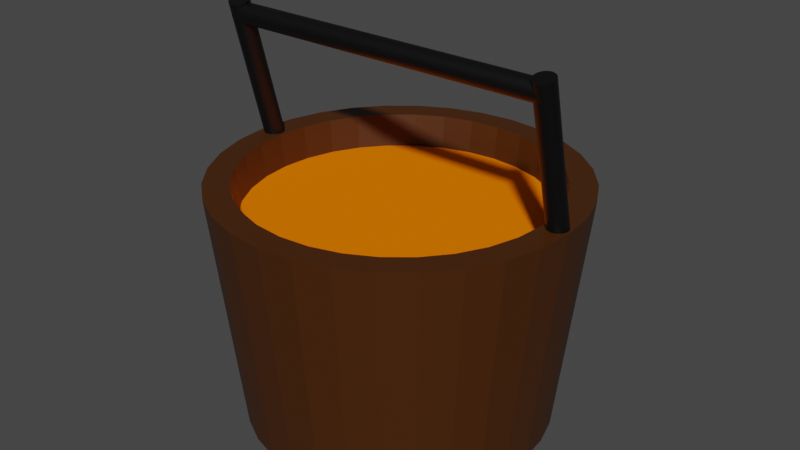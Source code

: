 # Source: test_honeyBucket.blend  (saved by Blender 3.3.6; exported with 4.5.12 LTS)
import bpy
from mathutils import Matrix  # noqa: F401  (used for matrix-valued properties, if any)

bpy.ops.wm.read_factory_settings(use_empty=True)
scene = bpy.context.scene
scene.name = 'Scene'

# ---- collections
col_collection = bpy.data.collections.new('Collection'); scene.collection.children.link(col_collection)

# ---- materials (node trees are filled in below, after node groups)
mat_brown = bpy.data.materials.new('brown')
mat_brown.use_transparent_shadow = False
mat_black = bpy.data.materials.new('black')
mat_black.use_transparent_shadow = False
mat_yellow = bpy.data.materials.new('yellow')
mat_yellow.use_transparent_shadow = False

# ---- material node trees
mat_brown.use_nodes = True; mat_brown.node_tree.nodes.clear()
_N = mat_brown.node_tree.nodes; _L = mat_brown.node_tree.links
n0 = _N.new('ShaderNodeBsdfPrincipled'); n0.name = 'Principled BSDF'; n0.location = (10, 300)
n0.distribution = 'GGX'
n0.subsurface_method = 'RANDOM_WALK_SKIN'
n0.inputs[0].default_value = (0.06072, 0.01678, 0.0, 1.0)
n0.inputs[3].default_value = 1.45
n0.inputs[27].default_value = (0.0, 0.0, 0.0, 1.0)
n0.inputs[28].default_value = 1.0
n1 = _N.new('ShaderNodeOutputMaterial'); n1.name = 'Material Output'; n1.location = (300, 300)
_L.new(n0.outputs[0], n1.inputs[0])
n1.is_active_output = True
mat_black.use_nodes = True; mat_black.node_tree.nodes.clear()
_N = mat_black.node_tree.nodes; _L = mat_black.node_tree.links
n0 = _N.new('ShaderNodeBsdfPrincipled'); n0.name = 'Principled BSDF'; n0.location = (10, 300)
n0.distribution = 'GGX'
n0.subsurface_method = 'RANDOM_WALK_SKIN'
n0.inputs[0].default_value = (0.0, 0.0, 0.0, 1.0)
n0.inputs[3].default_value = 1.45
n0.inputs[27].default_value = (0.0, 0.0, 0.0, 1.0)
n0.inputs[28].default_value = 1.0
n1 = _N.new('ShaderNodeOutputMaterial'); n1.name = 'Material Output'; n1.location = (300, 300)
_L.new(n0.outputs[0], n1.inputs[0])
n1.is_active_output = True
mat_yellow.use_nodes = True; mat_yellow.node_tree.nodes.clear()
_N = mat_yellow.node_tree.nodes; _L = mat_yellow.node_tree.links
n0 = _N.new('ShaderNodeBsdfPrincipled'); n0.name = 'Principled BSDF'; n0.location = (10, 300)
n0.distribution = 'GGX'
n0.subsurface_method = 'RANDOM_WALK_SKIN'
n0.inputs[0].default_value = (1.0, 0.1888, 0.0, 1.0)
n0.inputs[3].default_value = 1.45
n0.inputs[11].default_value = 1.01
n0.inputs[13].default_value = 0.0
n0.inputs[27].default_value = (0.0, 0.0, 0.0, 1.0)
n0.inputs[28].default_value = 1.0
n1 = _N.new('ShaderNodeOutputMaterial'); n1.name = 'Material Output'; n1.location = (300, 300)
_L.new(n0.outputs[0], n1.inputs[0])
n1.is_active_output = True

# ---- world
world_world = bpy.data.worlds.new('World'); scene.world = world_world
world_world.use_nodes = True; world_world.node_tree.nodes.clear()
_N = world_world.node_tree.nodes; _L = world_world.node_tree.links
n0 = _N.new('ShaderNodeOutputWorld'); n0.name = 'World Output'; n0.location = (300, 300)
n1 = _N.new('ShaderNodeBackground'); n1.name = 'Background'; n1.location = (10, 300)
n1.inputs[0].default_value = (0.05088, 0.05088, 0.05088, 1.0)
_L.new(n1.outputs[0], n0.inputs[0])
n0.is_active_output = True
world_world.color = (0.05088, 0.05088, 0.05088)
world_world.use_sun_shadow = False
world_world.sun_shadow_jitter_overblur = 0.0

# ---- meshes
me_cylinder = bpy.data.meshes.new('Cylinder')
me_cylinder.from_pydata([(1.795e-09, 0.8517, -0.3546), (0.0, 0.8572, 1.0), (0.1662, 0.8354, -0.3546), (0.1672, 0.8408, 1.0), (0.3259, 0.7869, -0.3546), (0.328, 0.792, 1.0), (0.4732, 0.7082, -0.3546), (0.4762, 0.7128, 1.0), (0.6023, 0.6023, -0.3546), (0.6061, 0.6061, 1.0), (0.7082, 0.4732, -0.3546), (0.7128, 0.4762, 1.0), (0.7869, 0.3259, -0.3546), (0.792, 0.328, 1.0), (0.8354, 0.1662, -0.3546), (0.8408, 0.1672, 1.0), (0.8517, 2.209e-09, -0.3546), (0.8572, 0.0, 1.0), (0.8354, -0.1662, -0.3546), (0.8408, -0.1672, 1.0), (0.7869, -0.3259, -0.3546), (0.792, -0.328, 1.0), (0.7082, -0.4732, -0.3546), (0.7128, -0.4762, 1.0), (0.6023, -0.6023, -0.3546), (0.6061, -0.6061, 1.0), (0.4732, -0.7082, -0.3546), (0.4762, -0.7128, 1.0), (0.3259, -0.7869, -0.3546), (0.328, -0.792, 1.0), (0.1662, -0.8354, -0.3546), (0.1672, -0.8408, 1.0), (1.795e-09, -0.8517, -0.3546), (0.0, -0.8572, 1.0), (-0.1662, -0.8354, -0.3546), (-0.1672, -0.8408, 1.0), (-0.3259, -0.7869, -0.3546), (-0.328, -0.792, 1.0), (-0.4732, -0.7082, -0.3546), (-0.4762, -0.7128, 1.0), (-0.6023, -0.6023, -0.3546), (-0.6061, -0.6061, 1.0), (-0.7082, -0.4732, -0.3546), (-0.7128, -0.4762, 1.0), (-0.7869, -0.3259, -0.3546), (-0.792, -0.328, 1.0), (-0.8354, -0.1662, -0.3546), (-0.8408, -0.1672, 1.0), (-0.8517, 2.209e-09, -0.3546), (-0.8572, 0.0, 1.0), (-0.8354, 0.1662, -0.3546), (-0.8408, 0.1672, 1.0), (-0.7869, 0.3259, -0.3546), (-0.792, 0.328, 1.0), (-0.7082, 0.4732, -0.3546), (-0.7128, 0.4762, 1.0), (-0.6023, 0.6023, -0.3546), (-0.6061, 0.6061, 1.0), (-0.4732, 0.7082, -0.3546), (-0.4762, 0.7128, 1.0), (-0.3259, 0.7869, -0.3546), (-0.328, 0.792, 1.0), (-0.1662, 0.8354, -0.3546), (-0.1672, 0.8408, 1.0), (0.1951, 0.9808, 1.0), (0.0, 1.0, 1.0), (0.3827, 0.9239, 1.0), (0.5556, 0.8315, 1.0), (0.7071, 0.7071, 1.0), (0.8315, 0.5556, 1.0), (0.9239, 0.3827, 1.0), (0.9808, 0.1951, 1.0), (1.0, 0.0, 1.0), (0.9808, -0.1951, 1.0), (0.9239, -0.3827, 1.0), (0.8315, -0.5556, 1.0), (0.7071, -0.7071, 1.0), (0.5556, -0.8315, 1.0), (0.3827, -0.9239, 1.0), (0.1951, -0.9808, 1.0), (0.0, -1.0, 1.0), (-0.1951, -0.9808, 1.0), (-0.3827, -0.9239, 1.0), (-0.5556, -0.8315, 1.0), (-0.7071, -0.7071, 1.0), (-0.8315, -0.5556, 1.0), (-0.9239, -0.3827, 1.0), (-0.9808, -0.1951, 1.0), (-1.0, 0.0, 1.0), (-0.9808, 0.1951, 1.0), (-0.9239, 0.3827, 1.0), (-0.8315, 0.5556, 1.0), (-0.7071, 0.7071, 1.0), (-0.5556, 0.8315, 1.0), (-0.3827, 0.9239, 1.0), (-0.1951, 0.9808, 1.0), (0.1341, 0.6743, -0.1189), (-2.765e-10, 0.6875, -0.1189), (0.2631, 0.6352, -0.1189), (0.382, 0.5717, -0.1189), (0.4862, 0.4862, -0.1189), (0.5717, 0.382, -0.1189), (0.6352, 0.2631, -0.1189), (0.6743, 0.1341, -0.1189), (0.6875, 0.0, -0.1189), (0.6743, -0.1341, -0.1189), (0.6352, -0.2631, -0.1189), (0.5717, -0.382, -0.1189), (0.4862, -0.4862, -0.1189), (0.382, -0.5717, -0.1189), (0.2631, -0.6352, -0.1189), (0.1341, -0.6743, -0.1189), (-2.765e-10, -0.6875, -0.1189), (-0.1341, -0.6743, -0.1189), (-0.2631, -0.6352, -0.1189), (-0.382, -0.5717, -0.1189), (-0.4862, -0.4862, -0.1189), (-0.5717, -0.382, -0.1189), (-0.6352, -0.2631, -0.1189), (-0.6743, -0.1341, -0.1189), (-0.6875, 0.0, -0.1189), (-0.6743, 0.1341, -0.1189), (-0.6352, 0.2631, -0.1189), (-0.5717, 0.382, -0.1189), (-0.4862, 0.4862, -0.1189), (-0.382, 0.5717, -0.1189), (-0.2631, 0.6352, -0.1189), (-0.1341, 0.6743, -0.1189)], [], [(0, 65, 64, 2), (2, 64, 66, 4), (4, 66, 67, 6), (6, 67, 68, 8), (8, 68, 69, 10), (10, 69, 70, 12), (12, 70, 71, 14), (14, 71, 72, 16), (16, 72, 73, 18), (18, 73, 74, 20), (20, 74, 75, 22), (22, 75, 76, 24), (24, 76, 77, 26), (26, 77, 78, 28), (28, 78, 79, 30), (30, 79, 80, 32), (32, 80, 81, 34), (34, 81, 82, 36), (36, 82, 83, 38), (38, 83, 84, 40), (40, 84, 85, 42), (42, 85, 86, 44), (44, 86, 87, 46), (46, 87, 88, 48), (48, 88, 89, 50), (50, 89, 90, 52), (52, 90, 91, 54), (54, 91, 92, 56), (56, 92, 93, 58), (58, 93, 94, 60), (29, 27, 109, 110), (60, 94, 95, 62), (62, 95, 65, 0), (0, 2, 4, 6, 8, 10, 12, 14, 16, 18, 20, 22, 24, 26, 28, 30, 32, 34, 36, 38, 40, 42, 44, 46, 48, 50, 52, 54, 56, 58, 60, 62), (1, 3, 64, 65), (3, 5, 66, 64), (5, 7, 67, 66), (7, 9, 68, 67), (9, 11, 69, 68), (11, 13, 70, 69), (13, 15, 71, 70), (15, 17, 72, 71), (17, 19, 73, 72), (19, 21, 74, 73), (21, 23, 75, 74), (23, 25, 76, 75), (25, 27, 77, 76), (27, 29, 78, 77), (29, 31, 79, 78), (31, 33, 80, 79), (33, 35, 81, 80), (35, 37, 82, 81), (37, 39, 83, 82), (39, 41, 84, 83), (41, 43, 85, 84), (43, 45, 86, 85), (45, 47, 87, 86), (47, 49, 88, 87), (49, 51, 89, 88), (51, 53, 90, 89), (53, 55, 91, 90), (55, 57, 92, 91), (57, 59, 93, 92), (59, 61, 94, 93), (61, 63, 95, 94), (63, 1, 65, 95), (96, 97, 127, 126, 125, 124, 123, 122, 121, 120, 119, 118, 117, 116, 115, 114, 113, 112, 111, 110, 109, 108, 107, 106, 105, 104, 103, 102, 101, 100, 99, 98), (3, 1, 97, 96), (57, 55, 123, 124), (31, 29, 110, 111), (5, 3, 96, 98), (59, 57, 124, 125), (33, 31, 111, 112), (7, 5, 98, 99), (61, 59, 125, 126), (35, 33, 112, 113), (9, 7, 99, 100), (63, 61, 126, 127), (37, 35, 113, 114), (11, 9, 100, 101), (1, 63, 127, 97), (39, 37, 114, 115), (13, 11, 101, 102), (41, 39, 115, 116), (15, 13, 102, 103), (43, 41, 116, 117), (17, 15, 103, 104), (45, 43, 117, 118), (19, 17, 104, 105), (47, 45, 118, 119), (21, 19, 105, 106), (49, 47, 119, 120), (23, 21, 106, 107), (51, 49, 120, 121), (25, 23, 107, 108), (53, 51, 121, 122), (27, 25, 108, 109), (55, 53, 122, 123)])
_uv = me_cylinder.uv_layers.new(name='UVMap')
_uv.uv.foreach_set('vector', [1.0, 0.5, 1.0, 1.0, 0.9688, 1.0, 0.9688, 0.5, 0.9688, 0.5, 0.9688, 1.0, 0.9375, 1.0, 0.9375, 0.5, 0.9375, 0.5, 0.9375, 1.0, 0.9062, 1.0, 0.9062, 0.5, 0.9062, 0.5, 0.9062, 1.0, 0.875, 1.0, 0.875, 0.5, 0.875, 0.5, 0.875, 1.0, 0.8438, 1.0, 0.8438, 0.5, 0.8438, 0.5, 0.8438, 1.0, 0.8125, 1.0, 0.8125, 0.5, 0.8125, 0.5, 0.8125, 1.0, 0.7812, 1.0, 0.7812, 0.5, 0.7812, 0.5, 0.7812, 1.0, 0.75, 1.0, 0.75, 0.5, 0.75, 0.5, 0.75, 1.0, 0.7188, 1.0, 0.7188, 0.5, 0.7188, 0.5, 0.7188, 1.0, 0.6875, 1.0, 0.6875, 0.5, 0.6875, 0.5, 0.6875, 1.0, 0.6562, 1.0, 0.6562, 0.5, 0.6562, 0.5, 0.6562, 1.0, 0.625, 1.0, 0.625, 0.5, 0.625, 0.5, 0.625, 1.0, 0.5938, 1.0, 0.5938, 0.5, 0.5938, 0.5, 0.5938, 1.0, 0.5625, 1.0, 0.5625, 0.5, 0.5625, 0.5, 0.5625, 1.0, 0.5312, 1.0, 0.5312, 0.5, 0.5312, 0.5, 0.5312, 1.0, 0.5, 1.0, 0.5, 0.5, 0.5, 0.5, 0.5, 1.0, 0.4688, 1.0, 0.4688, 0.5, 0.4688, 0.5, 0.4688, 1.0, 0.4375, 1.0, 0.4375, 0.5, 0.4375, 0.5, 0.4375, 1.0, 0.4062, 1.0, 0.4062, 0.5, 0.4062, 0.5, 0.4062, 1.0, 0.375, 1.0, 0.375, 0.5, 0.375, 0.5, 0.375, 1.0, 0.3438, 1.0, 0.3438, 0.5, 0.3438, 0.5, 0.3438, 1.0, 0.3125, 1.0, 0.3125, 0.5, 0.3125, 0.5, 0.3125, 1.0, 0.2812, 1.0, 0.2812, 0.5, 0.2812, 0.5, 0.2812, 1.0, 0.25, 1.0, 0.25, 0.5, 0.25, 0.5, 0.25, 1.0, 0.2188, 1.0, 0.2188, 0.5, 0.2188, 0.5, 0.2188, 1.0, 0.1875, 1.0, 0.1875, 0.5, 0.1875, 0.5, 0.1875, 1.0, 0.1562, 1.0, 0.1562, 0.5, 0.1562, 0.5, 0.1562, 1.0, 0.125, 1.0, 0.125, 0.5, 0.125, 0.5, 0.125, 1.0, 0.09375, 1.0, 0.09375, 0.5, 0.09375, 0.5, 0.09375, 1.0, 0.0625, 1.0, 0.0625, 0.5, 0.3287, 0.05993, 0.3643, 0.07894, 0.3643, 0.07894, 0.3287, 0.05993, 0.0625, 0.5, 0.0625, 1.0, 0.03125, 1.0, 0.03125, 0.5, 0.03125, 0.5, 0.03125, 1.0, 0.0, 1.0, 0.0, 0.5, 0.75, 0.49, 0.7968, 0.4854, 0.8418, 0.4717, 0.8833, 0.4496, 0.9197, 0.4197, 0.9496, 0.3833, 0.9717, 0.3418, 0.9854, 0.2968, 0.99, 0.25, 0.9854, 0.2032, 0.9717, 0.1582, 0.9496, 0.1167, 0.9197, 0.08029, 0.8833, 0.05045, 0.8418, 0.02827, 0.7968, 0.01461, 0.75, 0.01, 0.7032, 0.01461, 0.6582, 0.02827, 0.6167, 0.05045, 0.5803, 0.08029, 0.5504, 0.1167, 0.5283, 0.1582, 0.5146, 0.2032, 0.51, 0.25, 0.5146, 0.2968, 0.5283, 0.3418, 0.5504, 0.3833, 0.5803, 0.4197, 0.6167, 0.4496, 0.6582, 0.4717, 0.7032, 0.4854, 0.25, 0.4557, 0.2901, 0.4518, 0.2968, 0.4854, 0.25, 0.49, 0.2901, 0.4518, 0.3287, 0.4401, 0.3418, 0.4717, 0.2968, 0.4854, 0.3287, 0.4401, 0.3643, 0.4211, 0.3833, 0.4496, 0.3418, 0.4717, 0.3643, 0.4211, 0.3955, 0.3955, 0.4197, 0.4197, 0.3833, 0.4496, 0.3955, 0.3955, 0.4211, 0.3643, 0.4496, 0.3833, 0.4197, 0.4197, 0.4211, 0.3643, 0.4401, 0.3287, 0.4717, 0.3418, 0.4496, 0.3833, 0.4401, 0.3287, 0.4518, 0.2901, 0.4854, 0.2968, 0.4717, 0.3418, 0.4518, 0.2901, 0.4557, 0.25, 0.49, 0.25, 0.4854, 0.2968, 0.4557, 0.25, 0.4518, 0.2099, 0.4854, 0.2032, 0.49, 0.25, 0.4518, 0.2099, 0.4401, 0.1713, 0.4717, 0.1582, 0.4854, 0.2032, 0.4401, 0.1713, 0.4211, 0.1357, 0.4496, 0.1167, 0.4717, 0.1582, 0.4211, 0.1357, 0.3955, 0.1045, 0.4197, 0.08029, 0.4496, 0.1167, 0.3955, 0.1045, 0.3643, 0.07894, 0.3833, 0.05045, 0.4197, 0.08029, 0.3643, 0.07894, 0.3287, 0.05993, 0.3418, 0.02827, 0.3833, 0.05045, 0.3287, 0.05993, 0.2901, 0.04822, 0.2968, 0.01461, 0.3418, 0.02827, 0.2901, 0.04822, 0.25, 0.04427, 0.25, 0.01, 0.2968, 0.01461, 0.25, 0.04427, 0.2099, 0.04822, 0.2032, 0.01461, 0.25, 0.01, 0.2099, 0.04822, 0.1713, 0.05993, 0.1582, 0.02827, 0.2032, 0.01461, 0.1713, 0.05993, 0.1357, 0.07894, 0.1167, 0.05045, 0.1582, 0.02827, 0.1357, 0.07894, 0.1045, 0.1045, 0.08029, 0.08029, 0.1167, 0.05045, 0.1045, 0.1045, 0.07894, 0.1357, 0.05045, 0.1167, 0.08029, 0.08029, 0.07894, 0.1357, 0.05993, 0.1713, 0.02827, 0.1582, 0.05045, 0.1167, 0.05993, 0.1713, 0.04822, 0.2099, 0.01461, 0.2032, 0.02827, 0.1582, 0.04822, 0.2099, 0.04427, 0.25, 0.01, 0.25, 0.01461, 0.2032, 0.04427, 0.25, 0.04822, 0.2901, 0.01461, 0.2968, 0.01, 0.25, 0.04822, 0.2901, 0.05993, 0.3287, 0.02827, 0.3418, 0.01461, 0.2968, 0.05993, 0.3287, 0.07894, 0.3643, 0.05045, 0.3833, 0.02827, 0.3418, 0.07894, 0.3643, 0.1045, 0.3955, 0.08029, 0.4197, 0.05045, 0.3833, 0.1045, 0.3955, 0.1357, 0.4211, 0.1167, 0.4496, 0.08029, 0.4197, 0.1357, 0.4211, 0.1713, 0.4401, 0.1582, 0.4717, 0.1167, 0.4496, 0.1713, 0.4401, 0.2099, 0.4518, 0.2032, 0.4854, 0.1582, 0.4717, 0.2099, 0.4518, 0.25, 0.4557, 0.25, 0.49, 0.2032, 0.4854, 0.2901, 0.4518, 0.25, 0.4557, 0.2099, 0.4518, 0.1713, 0.4401, 0.1357, 0.4211, 0.1045, 0.3955, 0.07894, 0.3643, 0.05993, 0.3287, 0.04822, 0.2901, 0.04427, 0.25, 0.04822, 0.2099, 0.05993, 0.1713, 0.07894, 0.1357, 0.1045, 0.1045, 0.1357, 0.07894, 0.1713, 0.05993, 0.2099, 0.04822, 0.25, 0.04427, 0.2901, 0.04822, 0.3287, 0.05993, 0.3643, 0.07894, 0.3955, 0.1045, 0.4211, 0.1357, 0.4401, 0.1713, 0.4518, 0.2099, 0.4557, 0.25, 0.4518, 0.2901, 0.4401, 0.3287, 0.4211, 0.3643, 0.3955, 0.3955, 0.3643, 0.4211, 0.3287, 0.4401, 0.2901, 0.4518, 0.25, 0.4557, 0.25, 0.4557, 0.2901, 0.4518, 0.1045, 0.3955, 0.07894, 0.3643, 0.07894, 0.3643, 0.1045, 0.3955, 0.2901, 0.04822, 0.3287, 0.05993, 0.3287, 0.05993, 0.2901, 0.04822, 0.3287, 0.4401, 0.2901, 0.4518, 0.2901, 0.4518, 0.3287, 0.4401, 0.1357, 0.4211, 0.1045, 0.3955, 0.1045, 0.3955, 0.1357, 0.4211, 0.25, 0.04427, 0.2901, 0.04822, 0.2901, 0.04822, 0.25, 0.04427, 0.3643, 0.4211, 0.3287, 0.4401, 0.3287, 0.4401, 0.3643, 0.4211, 0.1713, 0.4401, 0.1357, 0.4211, 0.1357, 0.4211, 0.1713, 0.4401, 0.2099, 0.04822, 0.25, 0.04427, 0.25, 0.04427, 0.2099, 0.04822, 0.3955, 0.3955, 0.3643, 0.4211, 0.3643, 0.4211, 0.3955, 0.3955, 0.2099, 0.4518, 0.1713, 0.4401, 0.1713, 0.4401, 0.2099, 0.4518, 0.1713, 0.05993, 0.2099, 0.04822, 0.2099, 0.04822, 0.1713, 0.05993, 0.4211, 0.3643, 0.3955, 0.3955, 0.3955, 0.3955, 0.4211, 0.3643, 0.25, 0.4557, 0.2099, 0.4518, 0.2099, 0.4518, 0.25, 0.4557, 0.1357, 0.07894, 0.1713, 0.05993, 0.1713, 0.05993, 0.1357, 0.07894, 0.4401, 0.3287, 0.4211, 0.3643, 0.4211, 0.3643, 0.4401, 0.3287, 0.1045, 0.1045, 0.1357, 0.07894, 0.1357, 0.07894, 0.1045, 0.1045, 0.4518, 0.2901, 0.4401, 0.3287, 0.4401, 0.3287, 0.4518, 0.2901, 0.07894, 0.1357, 0.1045, 0.1045, 0.1045, 0.1045, 0.07894, 0.1357, 0.4557, 0.25, 0.4518, 0.2901, 0.4518, 0.2901, 0.4557, 0.25, 0.05993, 0.1713, 0.07894, 0.1357, 0.07894, 0.1357, 0.05993, 0.1713, 0.4518, 0.2099, 0.4557, 0.25, 0.4557, 0.25, 0.4518, 0.2099, 0.04822, 0.2099, 0.05993, 0.1713, 0.05993, 0.1713, 0.04822, 0.2099, 0.4401, 0.1713, 0.4518, 0.2099, 0.4518, 0.2099, 0.4401, 0.1713, 0.04427, 0.25, 0.04822, 0.2099, 0.04822, 0.2099, 0.04427, 0.25, 0.4211, 0.1357, 0.4401, 0.1713, 0.4401, 0.1713, 0.4211, 0.1357, 0.04822, 0.2901, 0.04427, 0.25, 0.04427, 0.25, 0.04822, 0.2901, 0.3955, 0.1045, 0.4211, 0.1357, 0.4211, 0.1357, 0.3955, 0.1045, 0.05993, 0.3287, 0.04822, 0.2901, 0.04822, 0.2901, 0.05993, 0.3287, 0.3643, 0.07894, 0.3955, 0.1045, 0.3955, 0.1045, 0.3643, 0.07894, 0.07894, 0.3643, 0.05993, 0.3287, 0.05993, 0.3287, 0.07894, 0.3643])
me_cylinder.materials.append(mat_brown)
me_cylinder.update()
me_cylinder_003 = bpy.data.meshes.new('Cylinder.003')
me_cylinder_003.from_pydata([(0.0, 1.0, -1.0), (0.0, 1.0, 1.0), (0.1951, 0.9808, -1.0), (0.1951, 0.9808, 1.0), (0.3827, 0.9239, -1.0), (0.3827, 0.9239, 1.0), (0.5556, 0.8315, -1.0), (0.5556, 0.8315, 1.0), (0.7071, 0.7071, -1.0), (0.7071, 0.7071, 1.0), (0.8315, 0.5556, -1.0), (0.8315, 0.5556, 1.0), (0.9239, 0.3827, -1.0), (0.9239, 0.3827, 1.0), (0.9808, 0.1951, -1.0), (0.9808, 0.1951, 1.0), (1.0, 0.0, -1.0), (1.0, 0.0, 1.0), (0.9808, -0.1951, -1.0), (0.9808, -0.1951, 1.0), (0.9239, -0.3827, -1.0), (0.9239, -0.3827, 1.0), (0.8315, -0.5556, -1.0), (0.8315, -0.5556, 1.0), (0.7071, -0.7071, -1.0), (0.7071, -0.7071, 1.0), (0.5556, -0.8315, -1.0), (0.5556, -0.8315, 1.0), (0.3827, -0.9239, -1.0), (0.3827, -0.9239, 1.0), (0.1951, -0.9808, -1.0), (0.1951, -0.9808, 1.0), (0.0, -1.0, -1.0), (0.0, -1.0, 1.0), (-0.1951, -0.9808, -1.0), (-0.1951, -0.9808, 1.0), (-0.3827, -0.9239, -1.0), (-0.3827, -0.9239, 1.0), (-0.5556, -0.8315, -1.0), (-0.5556, -0.8315, 1.0), (-0.7071, -0.7071, -1.0), (-0.7071, -0.7071, 1.0), (-0.8315, -0.5556, -1.0), (-0.8315, -0.5556, 1.0), (-0.9239, -0.3827, -1.0), (-0.9239, -0.3827, 1.0), (-0.9808, -0.1951, -1.0), (-0.9808, -0.1951, 1.0), (-1.0, 0.0, -1.0), (-1.0, 0.0, 1.0), (-0.9808, 0.1951, -1.0), (-0.9808, 0.1951, 1.0), (-0.9239, 0.3827, -1.0), (-0.9239, 0.3827, 1.0), (-0.8315, 0.5556, -1.0), (-0.8315, 0.5556, 1.0), (-0.7071, 0.7071, -1.0), (-0.7071, 0.7071, 1.0), (-0.5556, 0.8315, -1.0), (-0.5556, 0.8315, 1.0), (-0.3827, 0.9239, -1.0), (-0.3827, 0.9239, 1.0), (-0.1951, 0.9808, -1.0), (-0.1951, 0.9808, 1.0), (14.38, 1.0, -0.9789), (-1.259, 1.0, -0.9789), (14.38, 0.9808, -0.9672), (-1.259, 0.9808, -0.9672), (14.38, 0.9239, -0.956), (-1.259, 0.9239, -0.956), (14.38, 0.8315, -0.9456), (-1.259, 0.8315, -0.9456), (14.38, 0.7071, -0.9366), (-1.259, 0.7071, -0.9366), (14.38, 0.5556, -0.9291), (-1.259, 0.5556, -0.9291), (14.38, 0.3827, -0.9236), (-1.259, 0.3827, -0.9236), (14.38, 0.1951, -0.9202), (-1.259, 0.1951, -0.9202), (14.38, 0.0, -0.9191), (-1.259, 0.0, -0.9191), (14.38, -0.1951, -0.9202), (-1.259, -0.1951, -0.9202), (14.38, -0.3827, -0.9236), (-1.259, -0.3827, -0.9236), (14.38, -0.5556, -0.9291), (-1.259, -0.5556, -0.9291), (14.38, -0.7071, -0.9366), (-1.259, -0.7071, -0.9366), (14.38, -0.8315, -0.9456), (-1.259, -0.8315, -0.9456), (14.38, -0.9239, -0.956), (-1.259, -0.9239, -0.956), (14.38, -0.9808, -0.9672), (-1.259, -0.9808, -0.9672), (14.38, -1.0, -0.9789), (-1.259, -1.0, -0.9789), (14.38, -0.9808, -0.9905), (-1.259, -0.9808, -0.9905), (14.38, -0.9239, -1.002), (-1.259, -0.9239, -1.002), (14.38, -0.8315, -1.012), (-1.259, -0.8315, -1.012), (14.38, -0.7071, -1.021), (-1.259, -0.7071, -1.021), (14.38, -0.5556, -1.029), (-1.259, -0.5556, -1.029), (14.38, -0.3827, -1.034), (-1.259, -0.3827, -1.034), (14.38, -0.1951, -1.038), (-1.259, -0.1951, -1.038), (14.38, 0.0, -1.039), (-1.259, 0.0, -1.039), (14.38, 0.1951, -1.038), (-1.259, 0.1951, -1.038), (14.38, 0.3827, -1.034), (-1.259, 0.3827, -1.034), (14.38, 0.5556, -1.029), (-1.259, 0.5556, -1.029), (14.38, 0.7071, -1.021), (-1.259, 0.7071, -1.021), (14.38, 0.8315, -1.012), (-1.259, 0.8315, -1.012), (14.38, 0.9239, -1.002), (-1.259, 0.9239, -1.002), (14.38, 0.9808, -0.9905), (-1.259, 0.9808, -0.9905), (14.38, 1.0, 0.9852), (-1.259, 1.0, 0.9852), (14.38, 0.9808, 0.9969), (-1.259, 0.9808, 0.9969), (14.38, 0.9239, 1.008), (-1.259, 0.9239, 1.008), (14.38, 0.8315, 1.018), (-1.259, 0.8315, 1.018), (14.38, 0.7071, 1.028), (-1.259, 0.7071, 1.028), (14.38, 0.5556, 1.035), (-1.259, 0.5556, 1.035), (14.38, 0.3827, 1.04), (-1.259, 0.3827, 1.04), (14.38, 0.1951, 1.044), (-1.259, 0.1951, 1.044), (14.38, 0.0, 1.045), (-1.259, 0.0, 1.045), (14.38, -0.1951, 1.044), (-1.259, -0.1951, 1.044), (14.38, -0.3827, 1.04), (-1.259, -0.3827, 1.04), (14.38, -0.5556, 1.035), (-1.259, -0.5556, 1.035), (14.38, -0.7071, 1.028), (-1.259, -0.7071, 1.028), (14.38, -0.8315, 1.018), (-1.259, -0.8315, 1.018), (14.38, -0.9239, 1.008), (-1.259, -0.9239, 1.008), (14.38, -0.9808, 0.9969), (-1.259, -0.9808, 0.9969), (14.38, -1.0, 0.9852), (-1.259, -1.0, 0.9852), (14.38, -0.9808, 0.9736), (-1.259, -0.9808, 0.9736), (14.38, -0.9239, 0.9624), (-1.259, -0.9239, 0.9624), (14.38, -0.8315, 0.952), (-1.259, -0.8315, 0.952), (14.38, -0.7071, 0.943), (-1.259, -0.7071, 0.943), (14.38, -0.5556, 0.9355), (-1.259, -0.5556, 0.9355), (14.38, -0.3827, 0.93), (-1.259, -0.3827, 0.93), (14.38, -0.1951, 0.9266), (-1.259, -0.1951, 0.9266), (14.38, 0.0, 0.9254), (-1.259, 0.0, 0.9254), (14.38, 0.1951, 0.9266), (-1.259, 0.1951, 0.9266), (14.38, 0.3827, 0.93), (-1.259, 0.3827, 0.93), (14.38, 0.5556, 0.9355), (-1.259, 0.5556, 0.9355), (14.38, 0.7071, 0.943), (-1.259, 0.7071, 0.943), (14.38, 0.8315, 0.952), (-1.259, 0.8315, 0.952), (14.38, 0.9239, 0.9624), (-1.259, 0.9239, 0.9624), (14.38, 0.9808, 0.9736), (-1.259, 0.9808, 0.9736)], [], [(0, 1, 3, 2), (2, 3, 5, 4), (4, 5, 7, 6), (6, 7, 9, 8), (8, 9, 11, 10), (10, 11, 13, 12), (12, 13, 15, 14), (14, 15, 17, 16), (16, 17, 19, 18), (18, 19, 21, 20), (20, 21, 23, 22), (22, 23, 25, 24), (24, 25, 27, 26), (26, 27, 29, 28), (28, 29, 31, 30), (30, 31, 33, 32), (32, 33, 35, 34), (34, 35, 37, 36), (36, 37, 39, 38), (38, 39, 41, 40), (40, 41, 43, 42), (42, 43, 45, 44), (44, 45, 47, 46), (46, 47, 49, 48), (48, 49, 51, 50), (50, 51, 53, 52), (52, 53, 55, 54), (54, 55, 57, 56), (56, 57, 59, 58), (58, 59, 61, 60), (3, 1, 63, 61, 59, 57, 55, 53, 51, 49, 47, 45, 43, 41, 39, 37, 35, 33, 31, 29, 27, 25, 23, 21, 19, 17, 15, 13, 11, 9, 7, 5), (60, 61, 63, 62), (62, 63, 1, 0), (0, 2, 4, 6, 8, 10, 12, 14, 16, 18, 20, 22, 24, 26, 28, 30, 32, 34, 36, 38, 40, 42, 44, 46, 48, 50, 52, 54, 56, 58, 60, 62), (64, 65, 67, 66), (66, 67, 69, 68), (68, 69, 71, 70), (70, 71, 73, 72), (72, 73, 75, 74), (74, 75, 77, 76), (76, 77, 79, 78), (78, 79, 81, 80), (80, 81, 83, 82), (82, 83, 85, 84), (84, 85, 87, 86), (86, 87, 89, 88), (88, 89, 91, 90), (90, 91, 93, 92), (92, 93, 95, 94), (94, 95, 97, 96), (96, 97, 99, 98), (98, 99, 101, 100), (100, 101, 103, 102), (102, 103, 105, 104), (104, 105, 107, 106), (106, 107, 109, 108), (108, 109, 111, 110), (110, 111, 113, 112), (112, 113, 115, 114), (114, 115, 117, 116), (116, 117, 119, 118), (118, 119, 121, 120), (120, 121, 123, 122), (122, 123, 125, 124), (67, 65, 127, 125, 123, 121, 119, 117, 115, 113, 111, 109, 107, 105, 103, 101, 99, 97, 95, 93, 91, 89, 87, 85, 83, 81, 79, 77, 75, 73, 71, 69), (124, 125, 127, 126), (126, 127, 65, 64), (64, 66, 68, 70, 72, 74, 76, 78, 80, 82, 84, 86, 88, 90, 92, 94, 96, 98, 100, 102, 104, 106, 108, 110, 112, 114, 116, 118, 120, 122, 124, 126), (128, 129, 131, 130), (130, 131, 133, 132), (132, 133, 135, 134), (134, 135, 137, 136), (136, 137, 139, 138), (138, 139, 141, 140), (140, 141, 143, 142), (142, 143, 145, 144), (144, 145, 147, 146), (146, 147, 149, 148), (148, 149, 151, 150), (150, 151, 153, 152), (152, 153, 155, 154), (154, 155, 157, 156), (156, 157, 159, 158), (158, 159, 161, 160), (160, 161, 163, 162), (162, 163, 165, 164), (164, 165, 167, 166), (166, 167, 169, 168), (168, 169, 171, 170), (170, 171, 173, 172), (172, 173, 175, 174), (174, 175, 177, 176), (176, 177, 179, 178), (178, 179, 181, 180), (180, 181, 183, 182), (182, 183, 185, 184), (184, 185, 187, 186), (186, 187, 189, 188), (131, 129, 191, 189, 187, 185, 183, 181, 179, 177, 175, 173, 171, 169, 167, 165, 163, 161, 159, 157, 155, 153, 151, 149, 147, 145, 143, 141, 139, 137, 135, 133), (188, 189, 191, 190), (190, 191, 129, 128), (128, 130, 132, 134, 136, 138, 140, 142, 144, 146, 148, 150, 152, 154, 156, 158, 160, 162, 164, 166, 168, 170, 172, 174, 176, 178, 180, 182, 184, 186, 188, 190)])
_uv = me_cylinder_003.uv_layers.new(name='UVMap')
_uv.uv.foreach_set('vector', [1.0, 0.5, 1.0, 1.0, 0.9688, 1.0, 0.9688, 0.5, 0.9688, 0.5, 0.9688, 1.0, 0.9375, 1.0, 0.9375, 0.5, 0.9375, 0.5, 0.9375, 1.0, 0.9062, 1.0, 0.9062, 0.5, 0.9062, 0.5, 0.9062, 1.0, 0.875, 1.0, 0.875, 0.5, 0.875, 0.5, 0.875, 1.0, 0.8438, 1.0, 0.8438, 0.5, 0.8438, 0.5, 0.8438, 1.0, 0.8125, 1.0, 0.8125, 0.5, 0.8125, 0.5, 0.8125, 1.0, 0.7812, 1.0, 0.7812, 0.5, 0.7812, 0.5, 0.7812, 1.0, 0.75, 1.0, 0.75, 0.5, 0.75, 0.5, 0.75, 1.0, 0.7188, 1.0, 0.7188, 0.5, 0.7188, 0.5, 0.7188, 1.0, 0.6875, 1.0, 0.6875, 0.5, 0.6875, 0.5, 0.6875, 1.0, 0.6562, 1.0, 0.6562, 0.5, 0.6562, 0.5, 0.6562, 1.0, 0.625, 1.0, 0.625, 0.5, 0.625, 0.5, 0.625, 1.0, 0.5938, 1.0, 0.5938, 0.5, 0.5938, 0.5, 0.5938, 1.0, 0.5625, 1.0, 0.5625, 0.5, 0.5625, 0.5, 0.5625, 1.0, 0.5312, 1.0, 0.5312, 0.5, 0.5312, 0.5, 0.5312, 1.0, 0.5, 1.0, 0.5, 0.5, 0.5, 0.5, 0.5, 1.0, 0.4688, 1.0, 0.4688, 0.5, 0.4688, 0.5, 0.4688, 1.0, 0.4375, 1.0, 0.4375, 0.5, 0.4375, 0.5, 0.4375, 1.0, 0.4062, 1.0, 0.4062, 0.5, 0.4062, 0.5, 0.4062, 1.0, 0.375, 1.0, 0.375, 0.5, 0.375, 0.5, 0.375, 1.0, 0.3438, 1.0, 0.3438, 0.5, 0.3438, 0.5, 0.3438, 1.0, 0.3125, 1.0, 0.3125, 0.5, 0.3125, 0.5, 0.3125, 1.0, 0.2812, 1.0, 0.2812, 0.5, 0.2812, 0.5, 0.2812, 1.0, 0.25, 1.0, 0.25, 0.5, 0.25, 0.5, 0.25, 1.0, 0.2188, 1.0, 0.2188, 0.5, 0.2188, 0.5, 0.2188, 1.0, 0.1875, 1.0, 0.1875, 0.5, 0.1875, 0.5, 0.1875, 1.0, 0.1562, 1.0, 0.1562, 0.5, 0.1562, 0.5, 0.1562, 1.0, 0.125, 1.0, 0.125, 0.5, 0.125, 0.5, 0.125, 1.0, 0.09375, 1.0, 0.09375, 0.5, 0.09375, 0.5, 0.09375, 1.0, 0.0625, 1.0, 0.0625, 0.5, 0.2968, 0.4854, 0.25, 0.49, 0.2032, 0.4854, 0.1582, 0.4717, 0.1167, 0.4496, 0.08029, 0.4197, 0.05045, 0.3833, 0.02827, 0.3418, 0.01461, 0.2968, 0.01, 0.25, 0.01461, 0.2032, 0.02827, 0.1582, 0.05045, 0.1167, 0.08029, 0.08029, 0.1167, 0.05045, 0.1582, 0.02827, 0.2032, 0.01461, 0.25, 0.01, 0.2968, 0.01461, 0.3418, 0.02827, 0.3833, 0.05045, 0.4197, 0.08029, 0.4496, 0.1167, 0.4717, 0.1582, 0.4854, 0.2032, 0.49, 0.25, 0.4854, 0.2968, 0.4717, 0.3418, 0.4496, 0.3833, 0.4197, 0.4197, 0.3833, 0.4496, 0.3418, 0.4717, 0.0625, 0.5, 0.0625, 1.0, 0.03125, 1.0, 0.03125, 0.5, 0.03125, 0.5, 0.03125, 1.0, 0.0, 1.0, 0.0, 0.5, 0.75, 0.49, 0.7968, 0.4854, 0.8418, 0.4717, 0.8833, 0.4496, 0.9197, 0.4197, 0.9496, 0.3833, 0.9717, 0.3418, 0.9854, 0.2968, 0.99, 0.25, 0.9854, 0.2032, 0.9717, 0.1582, 0.9496, 0.1167, 0.9197, 0.08029, 0.8833, 0.05045, 0.8418, 0.02827, 0.7968, 0.01461, 0.75, 0.01, 0.7032, 0.01461, 0.6582, 0.02827, 0.6167, 0.05045, 0.5803, 0.08029, 0.5504, 0.1167, 0.5283, 0.1582, 0.5146, 0.2032, 0.51, 0.25, 0.5146, 0.2968, 0.5283, 0.3418, 0.5504, 0.3833, 0.5803, 0.4197, 0.6167, 0.4496, 0.6582, 0.4717, 0.7032, 0.4854, 1.0, 0.5, 1.0, 1.0, 0.9688, 1.0, 0.9688, 0.5, 0.9688, 0.5, 0.9688, 1.0, 0.9375, 1.0, 0.9375, 0.5, 0.9375, 0.5, 0.9375, 1.0, 0.9062, 1.0, 0.9062, 0.5, 0.9062, 0.5, 0.9062, 1.0, 0.875, 1.0, 0.875, 0.5, 0.875, 0.5, 0.875, 1.0, 0.8438, 1.0, 0.8438, 0.5, 0.8438, 0.5, 0.8438, 1.0, 0.8125, 1.0, 0.8125, 0.5, 0.8125, 0.5, 0.8125, 1.0, 0.7812, 1.0, 0.7812, 0.5, 0.7812, 0.5, 0.7812, 1.0, 0.75, 1.0, 0.75, 0.5, 0.75, 0.5, 0.75, 1.0, 0.7188, 1.0, 0.7188, 0.5, 0.7188, 0.5, 0.7188, 1.0, 0.6875, 1.0, 0.6875, 0.5, 0.6875, 0.5, 0.6875, 1.0, 0.6562, 1.0, 0.6562, 0.5, 0.6562, 0.5, 0.6562, 1.0, 0.625, 1.0, 0.625, 0.5, 0.625, 0.5, 0.625, 1.0, 0.5938, 1.0, 0.5938, 0.5, 0.5938, 0.5, 0.5938, 1.0, 0.5625, 1.0, 0.5625, 0.5, 0.5625, 0.5, 0.5625, 1.0, 0.5312, 1.0, 0.5312, 0.5, 0.5312, 0.5, 0.5312, 1.0, 0.5, 1.0, 0.5, 0.5, 0.5, 0.5, 0.5, 1.0, 0.4688, 1.0, 0.4688, 0.5, 0.4688, 0.5, 0.4688, 1.0, 0.4375, 1.0, 0.4375, 0.5, 0.4375, 0.5, 0.4375, 1.0, 0.4062, 1.0, 0.4062, 0.5, 0.4062, 0.5, 0.4062, 1.0, 0.375, 1.0, 0.375, 0.5, 0.375, 0.5, 0.375, 1.0, 0.3438, 1.0, 0.3438, 0.5, 0.3438, 0.5, 0.3438, 1.0, 0.3125, 1.0, 0.3125, 0.5, 0.3125, 0.5, 0.3125, 1.0, 0.2812, 1.0, 0.2812, 0.5, 0.2812, 0.5, 0.2812, 1.0, 0.25, 1.0, 0.25, 0.5, 0.25, 0.5, 0.25, 1.0, 0.2188, 1.0, 0.2188, 0.5, 0.2188, 0.5, 0.2188, 1.0, 0.1875, 1.0, 0.1875, 0.5, 0.1875, 0.5, 0.1875, 1.0, 0.1562, 1.0, 0.1562, 0.5, 0.1562, 0.5, 0.1562, 1.0, 0.125, 1.0, 0.125, 0.5, 0.125, 0.5, 0.125, 1.0, 0.09375, 1.0, 0.09375, 0.5, 0.09375, 0.5, 0.09375, 1.0, 0.0625, 1.0, 0.0625, 0.5, 0.2968, 0.4854, 0.25, 0.49, 0.2032, 0.4854, 0.1582, 0.4717, 0.1167, 0.4496, 0.08029, 0.4197, 0.05045, 0.3833, 0.02827, 0.3418, 0.01461, 0.2968, 0.01, 0.25, 0.01461, 0.2032, 0.02827, 0.1582, 0.05045, 0.1167, 0.08029, 0.08029, 0.1167, 0.05045, 0.1582, 0.02827, 0.2032, 0.01461, 0.25, 0.01, 0.2968, 0.01461, 0.3418, 0.02827, 0.3833, 0.05045, 0.4197, 0.08029, 0.4496, 0.1167, 0.4717, 0.1582, 0.4854, 0.2032, 0.49, 0.25, 0.4854, 0.2968, 0.4717, 0.3418, 0.4496, 0.3833, 0.4197, 0.4197, 0.3833, 0.4496, 0.3418, 0.4717, 0.0625, 0.5, 0.0625, 1.0, 0.03125, 1.0, 0.03125, 0.5, 0.03125, 0.5, 0.03125, 1.0, 0.0, 1.0, 0.0, 0.5, 0.75, 0.49, 0.7968, 0.4854, 0.8418, 0.4717, 0.8833, 0.4496, 0.9197, 0.4197, 0.9496, 0.3833, 0.9717, 0.3418, 0.9854, 0.2968, 0.99, 0.25, 0.9854, 0.2032, 0.9717, 0.1582, 0.9496, 0.1167, 0.9197, 0.08029, 0.8833, 0.05045, 0.8418, 0.02827, 0.7968, 0.01461, 0.75, 0.01, 0.7032, 0.01461, 0.6582, 0.02827, 0.6167, 0.05045, 0.5803, 0.08029, 0.5504, 0.1167, 0.5283, 0.1582, 0.5146, 0.2032, 0.51, 0.25, 0.5146, 0.2968, 0.5283, 0.3418, 0.5504, 0.3833, 0.5803, 0.4197, 0.6167, 0.4496, 0.6582, 0.4717, 0.7032, 0.4854, 1.0, 0.5, 1.0, 1.0, 0.9688, 1.0, 0.9688, 0.5, 0.9688, 0.5, 0.9688, 1.0, 0.9375, 1.0, 0.9375, 0.5, 0.9375, 0.5, 0.9375, 1.0, 0.9062, 1.0, 0.9062, 0.5, 0.9062, 0.5, 0.9062, 1.0, 0.875, 1.0, 0.875, 0.5, 0.875, 0.5, 0.875, 1.0, 0.8438, 1.0, 0.8438, 0.5, 0.8438, 0.5, 0.8438, 1.0, 0.8125, 1.0, 0.8125, 0.5, 0.8125, 0.5, 0.8125, 1.0, 0.7812, 1.0, 0.7812, 0.5, 0.7812, 0.5, 0.7812, 1.0, 0.75, 1.0, 0.75, 0.5, 0.75, 0.5, 0.75, 1.0, 0.7188, 1.0, 0.7188, 0.5, 0.7188, 0.5, 0.7188, 1.0, 0.6875, 1.0, 0.6875, 0.5, 0.6875, 0.5, 0.6875, 1.0, 0.6562, 1.0, 0.6562, 0.5, 0.6562, 0.5, 0.6562, 1.0, 0.625, 1.0, 0.625, 0.5, 0.625, 0.5, 0.625, 1.0, 0.5938, 1.0, 0.5938, 0.5, 0.5938, 0.5, 0.5938, 1.0, 0.5625, 1.0, 0.5625, 0.5, 0.5625, 0.5, 0.5625, 1.0, 0.5312, 1.0, 0.5312, 0.5, 0.5312, 0.5, 0.5312, 1.0, 0.5, 1.0, 0.5, 0.5, 0.5, 0.5, 0.5, 1.0, 0.4688, 1.0, 0.4688, 0.5, 0.4688, 0.5, 0.4688, 1.0, 0.4375, 1.0, 0.4375, 0.5, 0.4375, 0.5, 0.4375, 1.0, 0.4062, 1.0, 0.4062, 0.5, 0.4062, 0.5, 0.4062, 1.0, 0.375, 1.0, 0.375, 0.5, 0.375, 0.5, 0.375, 1.0, 0.3438, 1.0, 0.3438, 0.5, 0.3438, 0.5, 0.3438, 1.0, 0.3125, 1.0, 0.3125, 0.5, 0.3125, 0.5, 0.3125, 1.0, 0.2812, 1.0, 0.2812, 0.5, 0.2812, 0.5, 0.2812, 1.0, 0.25, 1.0, 0.25, 0.5, 0.25, 0.5, 0.25, 1.0, 0.2188, 1.0, 0.2188, 0.5, 0.2188, 0.5, 0.2188, 1.0, 0.1875, 1.0, 0.1875, 0.5, 0.1875, 0.5, 0.1875, 1.0, 0.1562, 1.0, 0.1562, 0.5, 0.1562, 0.5, 0.1562, 1.0, 0.125, 1.0, 0.125, 0.5, 0.125, 0.5, 0.125, 1.0, 0.09375, 1.0, 0.09375, 0.5, 0.09375, 0.5, 0.09375, 1.0, 0.0625, 1.0, 0.0625, 0.5, 0.2968, 0.4854, 0.25, 0.49, 0.2032, 0.4854, 0.1582, 0.4717, 0.1167, 0.4496, 0.08029, 0.4197, 0.05045, 0.3833, 0.02827, 0.3418, 0.01461, 0.2968, 0.01, 0.25, 0.01461, 0.2032, 0.02827, 0.1582, 0.05045, 0.1167, 0.08029, 0.08029, 0.1167, 0.05045, 0.1582, 0.02827, 0.2032, 0.01461, 0.25, 0.01, 0.2968, 0.01461, 0.3418, 0.02827, 0.3833, 0.05045, 0.4197, 0.08029, 0.4496, 0.1167, 0.4717, 0.1582, 0.4854, 0.2032, 0.49, 0.25, 0.4854, 0.2968, 0.4717, 0.3418, 0.4496, 0.3833, 0.4197, 0.4197, 0.3833, 0.4496, 0.3418, 0.4717, 0.0625, 0.5, 0.0625, 1.0, 0.03125, 1.0, 0.03125, 0.5, 0.03125, 0.5, 0.03125, 1.0, 0.0, 1.0, 0.0, 0.5, 0.75, 0.49, 0.7968, 0.4854, 0.8418, 0.4717, 0.8833, 0.4496, 0.9197, 0.4197, 0.9496, 0.3833, 0.9717, 0.3418, 0.9854, 0.2968, 0.99, 0.25, 0.9854, 0.2032, 0.9717, 0.1582, 0.9496, 0.1167, 0.9197, 0.08029, 0.8833, 0.05045, 0.8418, 0.02827, 0.7968, 0.01461, 0.75, 0.01, 0.7032, 0.01461, 0.6582, 0.02827, 0.6167, 0.05045, 0.5803, 0.08029, 0.5504, 0.1167, 0.5283, 0.1582, 0.5146, 0.2032, 0.51, 0.25, 0.5146, 0.2968, 0.5283, 0.3418, 0.5504, 0.3833, 0.5803, 0.4197, 0.6167, 0.4496, 0.6582, 0.4717, 0.7032, 0.4854])
me_cylinder_003.materials.append(mat_black)
me_cylinder_003.update()
me_plane = bpy.data.meshes.new('Plane')
me_plane.from_pydata([(3.137e-09, -7.843e-10, 0.0), (-0.5909, -0.5909, 0.0), (-0.4643, -0.6948, 0.0), (-0.3198, -0.772, 0.0), (-0.163, -0.8196, 0.0), (-3.514e-11, -0.8357, 0.0), (0.163, -0.8196, 0.0), (0.3198, -0.772, 0.0), (0.4643, -0.6948, 0.0), (0.5909, -0.5909, 0.0), (0.6948, -0.4643, 0.0), (0.772, 0.3198, 0.0), (0.772, -0.3198, 0.0), (0.6948, 0.4643, 0.0), (0.5909, 0.5909, 0.0), (0.8357, 0.0, 0.0), (0.8196, -0.163, 0.0), (0.8196, 0.163, 0.0), (-0.8357, 0.0, 0.0), (-0.8196, -0.163, 0.0), (-0.6948, -0.4643, 0.0), (-0.6948, 0.4643, 0.0), (-0.772, -0.3198, 0.0), (-0.772, 0.3198, 0.0), (-0.8196, 0.163, 0.0), (-0.5909, 0.5909, 0.0), (-0.4643, 0.6948, 0.0), (-3.514e-11, 0.8357, 0.0), (-0.163, 0.8196, 0.0), (-0.3198, 0.772, 0.0), (0.163, 0.8196, 0.0), (0.3198, 0.772, 0.0), (0.4643, 0.6948, 0.0)], [], [(32, 31, 30, 27, 28, 29, 26, 25, 21, 23, 24, 18, 19, 22, 20, 1, 2, 3, 4, 5, 6, 7, 8, 9, 10, 12, 16, 15, 17, 11, 13, 14)])
_uv = me_plane.uv_layers.new(name='UVMap')
_uv.uv.foreach_set('vector', [0.7321, 0.8474, 0.6599, 0.886, 0.5815, 0.9098, 0.5, 0.9178, 0.4185, 0.9098, 0.3401, 0.886, 0.2679, 0.8474, 0.2046, 0.7954, 0.1526, 0.7321, 0.114, 0.6599, 0.0902, 0.5815, 0.08217, 0.5, 0.0902, 0.4185, 0.114, 0.3401, 0.1526, 0.2679, 0.2046, 0.2046, 0.2679, 0.1526, 0.3401, 0.114, 0.4185, 0.0902, 0.5, 0.08217, 0.5815, 0.0902, 0.6599, 0.114, 0.7321, 0.1526, 0.7954, 0.2046, 0.8474, 0.2679, 0.886, 0.3401, 0.9098, 0.4185, 0.9178, 0.5, 0.9098, 0.5815, 0.886, 0.6599, 0.8474, 0.7321, 0.7954, 0.7954])
me_plane.materials.append(mat_yellow)
me_plane.materials.append(mat_brown)
me_plane.update()

# ---- objects
ob_cylinder = bpy.data.objects.new('Cylinder', me_cylinder)
ob_cylinder_003 = bpy.data.objects.new('Cylinder.003', me_cylinder_003)
ob_honey = bpy.data.objects.new('honey', me_plane)

# ---- transforms, parenting, visibility, modifiers, constraints
ob_cylinder.location = (-0.000718, -0.02816, 0.4589)
ob_cylinder.scale = (0.4566, 0.4566, 0.4566)
ob_cylinder_003.location = (-0.002528, -0.09915, 1.242)
ob_cylinder_003.rotation_euler = (-1.571, 1.818, -1.571)
ob_cylinder_003.scale = (0.02584, 0.02584, 0.4321)
ob_honey.location = (-0.000718, -0.02816, 0.8323)
ob_honey.scale = (0.4566, 0.4566, 0.4566)

# ---- collection membership
col_collection.objects.link(ob_cylinder)
col_collection.objects.link(ob_cylinder_003)
col_collection.objects.link(ob_honey)

# ---- scene / render settings (as saved in the file)
scene.frame_start = 1; scene.frame_end = 250; scene.frame_set(1)
scene.render.engine = 'BLENDER_EEVEE_NEXT'
scene.cycles.sampling_pattern = 'TABULATED_SOBOL'
scene.cycles.use_light_tree = False
scene.view_settings.view_transform = 'Filmic'
bpy.context.view_layer.update()

# ---- added for rendering (the .blend has no active camera and no usable light): camera, sun
cam_auto = bpy.data.cameras.new('AutoCamera')
cam_auto.lens = 50.0
cam_auto.sensor_width = 36.0
cam_auto.clip_end = 1000.0
ob_auto_camera = bpy.data.objects.new('AutoCamera', cam_auto)
scene.collection.objects.link(ob_auto_camera)
ob_auto_camera.location = (1.50084, -1.83003, 1.98969)
ob_auto_camera.rotation_euler = (1.09748, -7.21219e-08, 0.694738)
scene.camera = ob_auto_camera
light_auto_sun = bpy.data.lights.new('AutoSun', 'SUN')
light_auto_sun.energy = 3.0
light_auto_sun.angle = 0.0523599
ob_auto_sun = bpy.data.objects.new('AutoSun', light_auto_sun)
scene.collection.objects.link(ob_auto_sun)
ob_auto_sun.rotation_euler = (0.872665, 0.174533, 0.523599)
bpy.context.view_layer.update()
